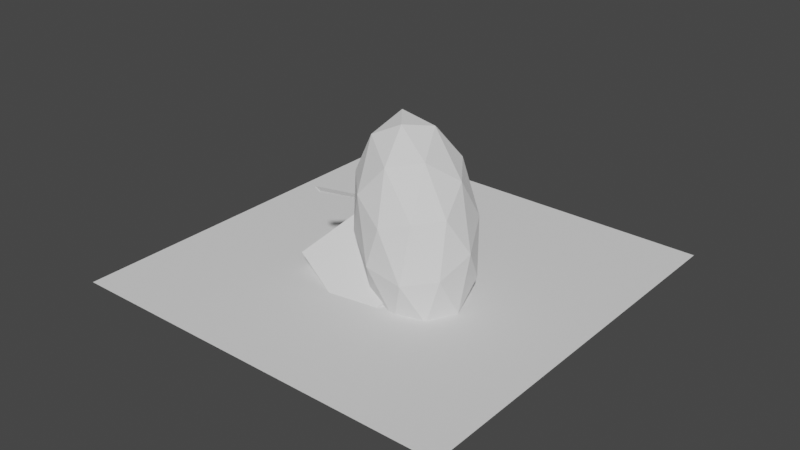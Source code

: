 # Source: level2.blend  (saved by Blender 2.81.16; exported with 4.5.12 LTS)
import bpy
from mathutils import Matrix  # noqa: F401  (used for matrix-valued properties, if any)

bpy.ops.wm.read_factory_settings(use_empty=True)
scene = bpy.context.scene
scene.name = 'Scene'

# ---- collections
col_collection = bpy.data.collections.new('Collection'); scene.collection.children.link(col_collection)

# ---- world
world_world = bpy.data.worlds.new('World'); scene.world = world_world
world_world.use_nodes = True; world_world.node_tree.nodes.clear()
_N = world_world.node_tree.nodes; _L = world_world.node_tree.links
n0 = _N.new('ShaderNodeOutputWorld'); n0.name = 'World Output'; n0.location = (300, 300)
n1 = _N.new('ShaderNodeBackground'); n1.name = 'Background'; n1.location = (10, 300)
n1.inputs[0].default_value = (0.05088, 0.05088, 0.05088, 1.0)
_L.new(n1.outputs[0], n0.inputs[0])
n0.is_active_output = True
world_world.color = (0.05088, 0.05088, 0.05088)
world_world.use_sun_shadow = False
world_world.sun_shadow_jitter_overblur = 0.0

# ---- meshes
me_plane = bpy.data.meshes.new('Plane')
me_plane.from_pydata([(-1.0, -1.0, 0.0), (1.0, -1.0, 0.0), (-1.0, 1.0, 0.0), (1.0, 1.0, 0.0)], [], [(0, 1, 3, 2)])
_uv = me_plane.uv_layers.new(name='UVMap')
_uv.uv.foreach_set('vector', [0.0, 0.0, 1.0, 0.0, 1.0, 1.0, 0.0, 1.0])
me_plane.use_remesh_fix_poles = True
me_plane.use_remesh_preserve_attributes = False
me_plane.use_mirror_vertex_groups = False
me_plane.update()
me_cube_001 = bpy.data.meshes.new('Cube.001')
me_cube_001.from_pydata([(-1.0, -1.0, -1.0), (-1.0, -1.0, 1.0), (-1.0, 1.0, -1.0), (-1.0, 1.0, 1.0), (1.0, -1.0, -1.0), (1.0, -1.0, 1.0), (1.0, 1.0, -1.0), (1.0, 1.0, 1.0)], [], [(0, 1, 3, 2), (2, 3, 7, 6), (6, 7, 5, 4), (4, 5, 1, 0), (2, 6, 4, 0), (7, 3, 1, 5)])
_uv = me_cube_001.uv_layers.new(name='UVMap')
_uv.uv.foreach_set('vector', [0.375, 0.0, 0.625, 0.0, 0.625, 0.25, 0.375, 0.25, 0.375, 0.25, 0.625, 0.25, 0.625, 0.5, 0.375, 0.5, 0.375, 0.5, 0.625, 0.5, 0.625, 0.75, 0.375, 0.75, 0.375, 0.75, 0.625, 0.75, 0.625, 1.0, 0.375, 1.0, 0.125, 0.5, 0.375, 0.5, 0.375, 0.75, 0.125, 0.75, 0.625, 0.5, 0.875, 0.5, 0.875, 0.75, 0.625, 0.75])
me_cube_001.use_remesh_fix_poles = True
me_cube_001.use_remesh_preserve_attributes = False
me_cube_001.use_mirror_vertex_groups = False
me_cube_001.update()
me_cube_002 = bpy.data.meshes.new('Cube.002')
me_cube_002.from_pydata([(-1.0, -1.0, -1.0), (-1.0, -1.0, 1.0), (-1.0, 1.0, -1.0), (-1.0, 1.0, 1.0), (1.0, -1.0, -1.0), (1.0, -1.0, 1.0), (1.0, 1.0, -1.0), (1.0, 1.0, 1.0)], [], [(0, 1, 3, 2), (2, 3, 7, 6), (6, 7, 5, 4), (4, 5, 1, 0), (2, 6, 4, 0), (7, 3, 1, 5)])
_uv = me_cube_002.uv_layers.new(name='UVMap')
_uv.uv.foreach_set('vector', [0.375, 0.0, 0.625, 0.0, 0.625, 0.25, 0.375, 0.25, 0.375, 0.25, 0.625, 0.25, 0.625, 0.5, 0.375, 0.5, 0.375, 0.5, 0.625, 0.5, 0.625, 0.75, 0.375, 0.75, 0.375, 0.75, 0.625, 0.75, 0.625, 1.0, 0.375, 1.0, 0.125, 0.5, 0.375, 0.5, 0.375, 0.75, 0.125, 0.75, 0.625, 0.5, 0.875, 0.5, 0.875, 0.75, 0.625, 0.75])
me_cube_002.use_remesh_fix_poles = True
me_cube_002.use_remesh_preserve_attributes = False
me_cube_002.use_mirror_vertex_groups = False
me_cube_002.update()
me_cube_003 = bpy.data.meshes.new('Cube.003')
me_cube_003.from_pydata([(-1.0, -1.0, -1.0), (-1.0, -1.0, 1.0), (-1.0, 1.0, -1.0), (-1.0, 1.0, 1.0), (1.0, -1.0, -1.0), (1.0, -1.0, 1.0), (1.0, 1.0, -1.0), (1.0, 1.0, 1.0)], [], [(0, 1, 3, 2), (2, 3, 7, 6), (6, 7, 5, 4), (4, 5, 1, 0), (2, 6, 4, 0), (7, 3, 1, 5)])
_uv = me_cube_003.uv_layers.new(name='UVMap')
_uv.uv.foreach_set('vector', [0.375, 0.0, 0.625, 0.0, 0.625, 0.25, 0.375, 0.25, 0.375, 0.25, 0.625, 0.25, 0.625, 0.5, 0.375, 0.5, 0.375, 0.5, 0.625, 0.5, 0.625, 0.75, 0.375, 0.75, 0.375, 0.75, 0.625, 0.75, 0.625, 1.0, 0.375, 1.0, 0.125, 0.5, 0.375, 0.5, 0.375, 0.75, 0.125, 0.75, 0.625, 0.5, 0.875, 0.5, 0.875, 0.75, 0.625, 0.75])
me_cube_003.use_remesh_fix_poles = True
me_cube_003.use_remesh_preserve_attributes = False
me_cube_003.use_mirror_vertex_groups = False
me_cube_003.update()
me_cube_004 = bpy.data.meshes.new('Cube.004')
me_cube_004.from_pydata([(-1.0, -1.0, -1.0), (-1.0, -1.0, 1.0), (-1.0, 1.0, -1.0), (-1.0, 1.0, 1.0), (1.0, -1.0, -1.0), (1.0, -1.0, 1.0), (1.0, 1.0, -1.0), (1.0, 1.0, 1.0)], [], [(0, 1, 3, 2), (2, 3, 7, 6), (6, 7, 5, 4), (4, 5, 1, 0), (2, 6, 4, 0), (7, 3, 1, 5)])
_uv = me_cube_004.uv_layers.new(name='UVMap')
_uv.uv.foreach_set('vector', [0.375, 0.0, 0.625, 0.0, 0.625, 0.25, 0.375, 0.25, 0.375, 0.25, 0.625, 0.25, 0.625, 0.5, 0.375, 0.5, 0.375, 0.5, 0.625, 0.5, 0.625, 0.75, 0.375, 0.75, 0.375, 0.75, 0.625, 0.75, 0.625, 1.0, 0.375, 1.0, 0.125, 0.5, 0.375, 0.5, 0.375, 0.75, 0.125, 0.75, 0.625, 0.5, 0.875, 0.5, 0.875, 0.75, 0.625, 0.75])
me_cube_004.use_remesh_fix_poles = True
me_cube_004.use_remesh_preserve_attributes = False
me_cube_004.use_mirror_vertex_groups = False
me_cube_004.update()
me_icosphere = bpy.data.meshes.new('Icosphere')
me_icosphere.from_pydata([(0.0, 0.0, -1.0), (0.7236, -0.5257, -0.4472), (-0.2764, -0.8506, -0.4472), (-0.8944, 0.0, -0.4472), (-0.2764, 0.8506, -0.4472), (0.7236, 0.5257, -0.4472), (0.2764, -0.8506, 0.4472), (-0.7236, -0.5257, 0.4472), (-0.7236, 0.5257, 0.4472), (0.2764, 0.8506, 0.4472), (0.8944, 0.0, 0.4472), (0.0, 0.0, 1.0), (-0.1625, -0.5, -0.8507), (0.4253, -0.309, -0.8507), (0.2629, -0.809, -0.5257), (0.8506, 0.0, -0.5257), (0.4253, 0.309, -0.8507), (-0.5257, 0.0, -0.8507), (-0.6882, -0.5, -0.5257), (-0.1625, 0.5, -0.8507), (-0.6882, 0.5, -0.5257), (0.2629, 0.809, -0.5257), (0.9511, -0.309, 0.0), (0.9511, 0.309, 0.0), (0.0, -1.0, 0.0), (0.5878, -0.809, 0.0), (-0.9511, -0.309, 0.0), (-0.5878, -0.809, 0.0), (-0.5878, 0.809, 0.0), (-0.9511, 0.309, 0.0), (0.5878, 0.809, 0.0), (0.0, 1.0, 0.0), (0.6882, -0.5, 0.5257), (-0.2629, -0.809, 0.5257), (-0.8506, 0.0, 0.5257), (-0.2629, 0.809, 0.5257), (0.6882, 0.5, 0.5257), (0.1625, -0.5, 0.8507), (0.5257, 0.0, 0.8507), (-0.4253, -0.309, 0.8507), (-0.4253, 0.309, 0.8507), (0.1625, 0.5, 0.8507)], [], [(0, 13, 12), (1, 13, 15), (0, 12, 17), (0, 17, 19), (0, 19, 16), (1, 15, 22), (2, 14, 24), (3, 18, 26), (4, 20, 28), (5, 21, 30), (1, 22, 25), (2, 24, 27), (3, 26, 29), (4, 28, 31), (5, 30, 23), (6, 32, 37), (7, 33, 39), (8, 34, 40), (9, 35, 41), (10, 36, 38), (38, 41, 11), (38, 36, 41), (36, 9, 41), (41, 40, 11), (41, 35, 40), (35, 8, 40), (40, 39, 11), (40, 34, 39), (34, 7, 39), (39, 37, 11), (39, 33, 37), (33, 6, 37), (37, 38, 11), (37, 32, 38), (32, 10, 38), (23, 36, 10), (23, 30, 36), (30, 9, 36), (31, 35, 9), (31, 28, 35), (28, 8, 35), (29, 34, 8), (29, 26, 34), (26, 7, 34), (27, 33, 7), (27, 24, 33), (24, 6, 33), (25, 32, 6), (25, 22, 32), (22, 10, 32), (30, 31, 9), (30, 21, 31), (21, 4, 31), (28, 29, 8), (28, 20, 29), (20, 3, 29), (26, 27, 7), (26, 18, 27), (18, 2, 27), (24, 25, 6), (24, 14, 25), (14, 1, 25), (22, 23, 10), (22, 15, 23), (15, 5, 23), (16, 21, 5), (16, 19, 21), (19, 4, 21), (19, 20, 4), (19, 17, 20), (17, 3, 20), (17, 18, 3), (17, 12, 18), (12, 2, 18), (15, 16, 5), (15, 13, 16), (13, 0, 16), (12, 14, 2), (12, 13, 14), (13, 1, 14)])
_uv = me_icosphere.uv_layers.new(name='UVMap')
_uv.uv.foreach_set('vector', [0.8182, 0.0, 0.7727, 0.07873, 0.8636, 0.07873, 0.7273, 0.1575, 0.6818, 0.07873, 0.6364, 0.1575, 0.09091, 0.0, 0.04545, 0.07873, 0.1364, 0.07873, 0.2727, 0.0, 0.2273, 0.07873, 0.3182, 0.07873, 0.4545, 0.0, 0.4091, 0.07873, 0.5, 0.07873, 0.7273, 0.1575, 0.6364, 0.1575, 0.6818, 0.2362, 0.9091, 0.1575, 0.8182, 0.1575, 0.8636, 0.2362, 0.1818, 0.1575, 0.09091, 0.1575, 0.1364, 0.2362, 0.3636, 0.1575, 0.2727, 0.1575, 0.3182, 0.2362, 0.5455, 0.1575, 0.4545, 0.1575, 0.5, 0.2362, 0.7273, 0.1575, 0.6818, 0.2362, 0.7727, 0.2362, 0.9091, 0.1575, 0.8636, 0.2362, 0.9545, 0.2362, 0.1818, 0.1575, 0.1364, 0.2362, 0.2273, 0.2362, 0.3636, 0.1575, 0.3182, 0.2362, 0.4091, 0.2362, 0.5455, 0.1575, 0.5, 0.2362, 0.5909, 0.2362, 0.8182, 0.3149, 0.7273, 0.3149, 0.7727, 0.3937, 1.0, 0.3149, 0.9091, 0.3149, 0.9545, 0.3937, 0.2727, 0.3149, 0.1818, 0.3149, 0.2273, 0.3937, 0.4545, 0.3149, 0.3636, 0.3149, 0.4091, 0.3937, 0.6364, 0.3149, 0.5455, 0.3149, 0.5909, 0.3937, 0.5909, 0.3937, 0.5, 0.3937, 0.5455, 0.4724, 0.5909, 0.3937, 0.5455, 0.3149, 0.5, 0.3937, 0.5455, 0.3149, 0.4545, 0.3149, 0.5, 0.3937, 0.4091, 0.3937, 0.3182, 0.3937, 0.3636, 0.4724, 0.4091, 0.3937, 0.3636, 0.3149, 0.3182, 0.3937, 0.3636, 0.3149, 0.2727, 0.3149, 0.3182, 0.3937, 0.2273, 0.3937, 0.1364, 0.3937, 0.1818, 0.4724, 0.2273, 0.3937, 0.1818, 0.3149, 0.1364, 0.3937, 0.1818, 0.3149, 0.09091, 0.3149, 0.1364, 0.3937, 0.9545, 0.3937, 0.8636, 0.3937, 0.9091, 0.4724, 0.9545, 0.3937, 0.9091, 0.3149, 0.8636, 0.3937, 0.9091, 0.3149, 0.8182, 0.3149, 0.8636, 0.3937, 0.7727, 0.3937, 0.6818, 0.3937, 0.7273, 0.4724, 0.7727, 0.3937, 0.7273, 0.3149, 0.6818, 0.3937, 0.7273, 0.3149, 0.6364, 0.3149, 0.6818, 0.3937, 0.5909, 0.2362, 0.5455, 0.3149, 0.6364, 0.3149, 0.5909, 0.2362, 0.5, 0.2362, 0.5455, 0.3149, 0.5, 0.2362, 0.4545, 0.3149, 0.5455, 0.3149, 0.4091, 0.2362, 0.3636, 0.3149, 0.4545, 0.3149, 0.4091, 0.2362, 0.3182, 0.2362, 0.3636, 0.3149, 0.3182, 0.2362, 0.2727, 0.3149, 0.3636, 0.3149, 0.2273, 0.2362, 0.1818, 0.3149, 0.2727, 0.3149, 0.2273, 0.2362, 0.1364, 0.2362, 0.1818, 0.3149, 0.1364, 0.2362, 0.09091, 0.3149, 0.1818, 0.3149, 0.9545, 0.2362, 0.9091, 0.3149, 1.0, 0.3149, 0.9545, 0.2362, 0.8636, 0.2362, 0.9091, 0.3149, 0.8636, 0.2362, 0.8182, 0.3149, 0.9091, 0.3149, 0.7727, 0.2362, 0.7273, 0.3149, 0.8182, 0.3149, 0.7727, 0.2362, 0.6818, 0.2362, 0.7273, 0.3149, 0.6818, 0.2362, 0.6364, 0.3149, 0.7273, 0.3149, 0.5, 0.2362, 0.4091, 0.2362, 0.4545, 0.3149, 0.5, 0.2362, 0.4545, 0.1575, 0.4091, 0.2362, 0.4545, 0.1575, 0.3636, 0.1575, 0.4091, 0.2362, 0.3182, 0.2362, 0.2273, 0.2362, 0.2727, 0.3149, 0.3182, 0.2362, 0.2727, 0.1575, 0.2273, 0.2362, 0.2727, 0.1575, 0.1818, 0.1575, 0.2273, 0.2362, 0.1364, 0.2362, 0.04545, 0.2362, 0.09091, 0.3149, 0.1364, 0.2362, 0.09091, 0.1575, 0.04545, 0.2362, 0.09091, 0.1575, 0.0, 0.1575, 0.04545, 0.2362, 0.8636, 0.2362, 0.7727, 0.2362, 0.8182, 0.3149, 0.8636, 0.2362, 0.8182, 0.1575, 0.7727, 0.2362, 0.8182, 0.1575, 0.7273, 0.1575, 0.7727, 0.2362, 0.6818, 0.2362, 0.5909, 0.2362, 0.6364, 0.3149, 0.6818, 0.2362, 0.6364, 0.1575, 0.5909, 0.2362, 0.6364, 0.1575, 0.5455, 0.1575, 0.5909, 0.2362, 0.5, 0.07873, 0.4545, 0.1575, 0.5455, 0.1575, 0.5, 0.07873, 0.4091, 0.07873, 0.4545, 0.1575, 0.4091, 0.07873, 0.3636, 0.1575, 0.4545, 0.1575, 0.3182, 0.07873, 0.2727, 0.1575, 0.3636, 0.1575, 0.3182, 0.07873, 0.2273, 0.07873, 0.2727, 0.1575, 0.2273, 0.07873, 0.1818, 0.1575, 0.2727, 0.1575, 0.1364, 0.07873, 0.09091, 0.1575, 0.1818, 0.1575, 0.1364, 0.07873, 0.04545, 0.07873, 0.09091, 0.1575, 0.04545, 0.07873, 0.0, 0.1575, 0.09091, 0.1575, 0.6364, 0.1575, 0.5909, 0.07873, 0.5455, 0.1575, 0.6364, 0.1575, 0.6818, 0.07873, 0.5909, 0.07873, 0.6818, 0.07873, 0.6364, 0.0, 0.5909, 0.07873, 0.8636, 0.07873, 0.8182, 0.1575, 0.9091, 0.1575, 0.8636, 0.07873, 0.7727, 0.07873, 0.8182, 0.1575, 0.7727, 0.07873, 0.7273, 0.1575, 0.8182, 0.1575])
me_icosphere.use_remesh_fix_poles = True
me_icosphere.use_remesh_preserve_attributes = False
me_icosphere.use_mirror_vertex_groups = False
me_icosphere.update()

# ---- objects
ob_plane = bpy.data.objects.new('Plane', me_plane)
ob_cube = bpy.data.objects.new('Cube', me_cube_001)
ob_cube_001 = bpy.data.objects.new('Cube.001', me_cube_002)
ob_cube_002 = bpy.data.objects.new('Cube.002', me_cube_003)
ob_cube_003 = bpy.data.objects.new('Cube.003', me_cube_004)
ob_icosphere = bpy.data.objects.new('Icosphere', me_icosphere)

# ---- transforms, parenting, visibility, modifiers, constraints
ob_plane.location = (0.0, 0.0, 0.0)
ob_plane.scale = (4.103, 4.103, 4.103)
ob_plane.lineart.crease_threshold = 0.0
ob_cube.location = (-0.1963, -0.1635, -0.2534)
ob_cube.rotation_euler = (-2.757, -0.5306, 1.048)
ob_cube.lineart.crease_threshold = 0.0
ob_cube_001.location = (0.6417, 0.482, -0.05977)
ob_cube_001.rotation_euler = (-0.6759, -0.8036, 0.4306)
ob_cube_001.scale = (0.01554, 0.07678, -1.705)
ob_cube_001.lineart.crease_threshold = 0.0
ob_cube_002.location = (-0.6738, 0.2437, 1.128)
ob_cube_002.rotation_euler = (0.439, -1.06, 0.9396)
ob_cube_002.scale = (0.01554, 0.07678, -1.705)
ob_cube_002.lineart.crease_threshold = 0.0
ob_cube_003.location = (0.05644, -0.01931, 1.224)
ob_cube_003.rotation_euler = (-0.4341, 0.1759, 0.1231)
ob_cube_003.scale = (0.3886, 0.3886, 0.3886)
ob_cube_003.lineart.crease_threshold = 0.0
ob_icosphere.location = (0.6024, -0.26, 1.277)
ob_icosphere.rotation_euler = (-1.12, -0.09071, 4.3)
ob_icosphere.scale = (1.157, -2.095, 1.167)
ob_icosphere.lineart.crease_threshold = 0.0

# ---- collection membership
col_collection.objects.link(ob_plane)
col_collection.objects.link(ob_cube)
col_collection.objects.link(ob_cube_001)
col_collection.objects.link(ob_cube_002)
col_collection.objects.link(ob_cube_003)
col_collection.objects.link(ob_icosphere)

# ---- scene / render settings (as saved in the file)
scene.frame_start = 1; scene.frame_end = 250; scene.frame_set(7)
scene.render.engine = 'BLENDER_EEVEE_NEXT'
scene.cycles.use_denoising = False
scene.cycles.samples = 128
scene.cycles.sampling_pattern = 'TABULATED_SOBOL'
scene.cycles.use_adaptive_sampling = False
scene.cycles.use_light_tree = False
scene.view_settings.view_transform = 'Filmic'
bpy.context.view_layer.update()

# ---- added for rendering (the .blend has no active camera and no usable light): camera, sun
cam_auto = bpy.data.cameras.new('AutoCamera')
cam_auto.lens = 50.0
cam_auto.sensor_width = 36.0
cam_auto.clip_end = 1000.0
ob_auto_camera = bpy.data.objects.new('AutoCamera', cam_auto)
scene.collection.objects.link(ob_auto_camera)
ob_auto_camera.location = (11.9395, -14.3274, 10.4909)
ob_auto_camera.rotation_euler = (1.09748, -7.21219e-08, 0.694738)
scene.camera = ob_auto_camera
light_auto_sun = bpy.data.lights.new('AutoSun', 'SUN')
light_auto_sun.energy = 3.0
light_auto_sun.angle = 0.0523599
ob_auto_sun = bpy.data.objects.new('AutoSun', light_auto_sun)
scene.collection.objects.link(ob_auto_sun)
ob_auto_sun.rotation_euler = (0.872665, 0.174533, 0.523599)
bpy.context.view_layer.update()
